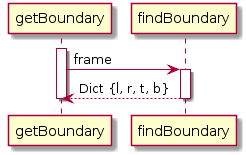

The diagram above was rendered by PlantUML. Its source (embedded in the PNG):
@startuml
activate getBoundary
getBoundary -> findBoundary++: frame
findBoundary --> getBoundary: Dict {l, r, t, b}
deactivate findBoundary
deactivate getBoundary
@enduml